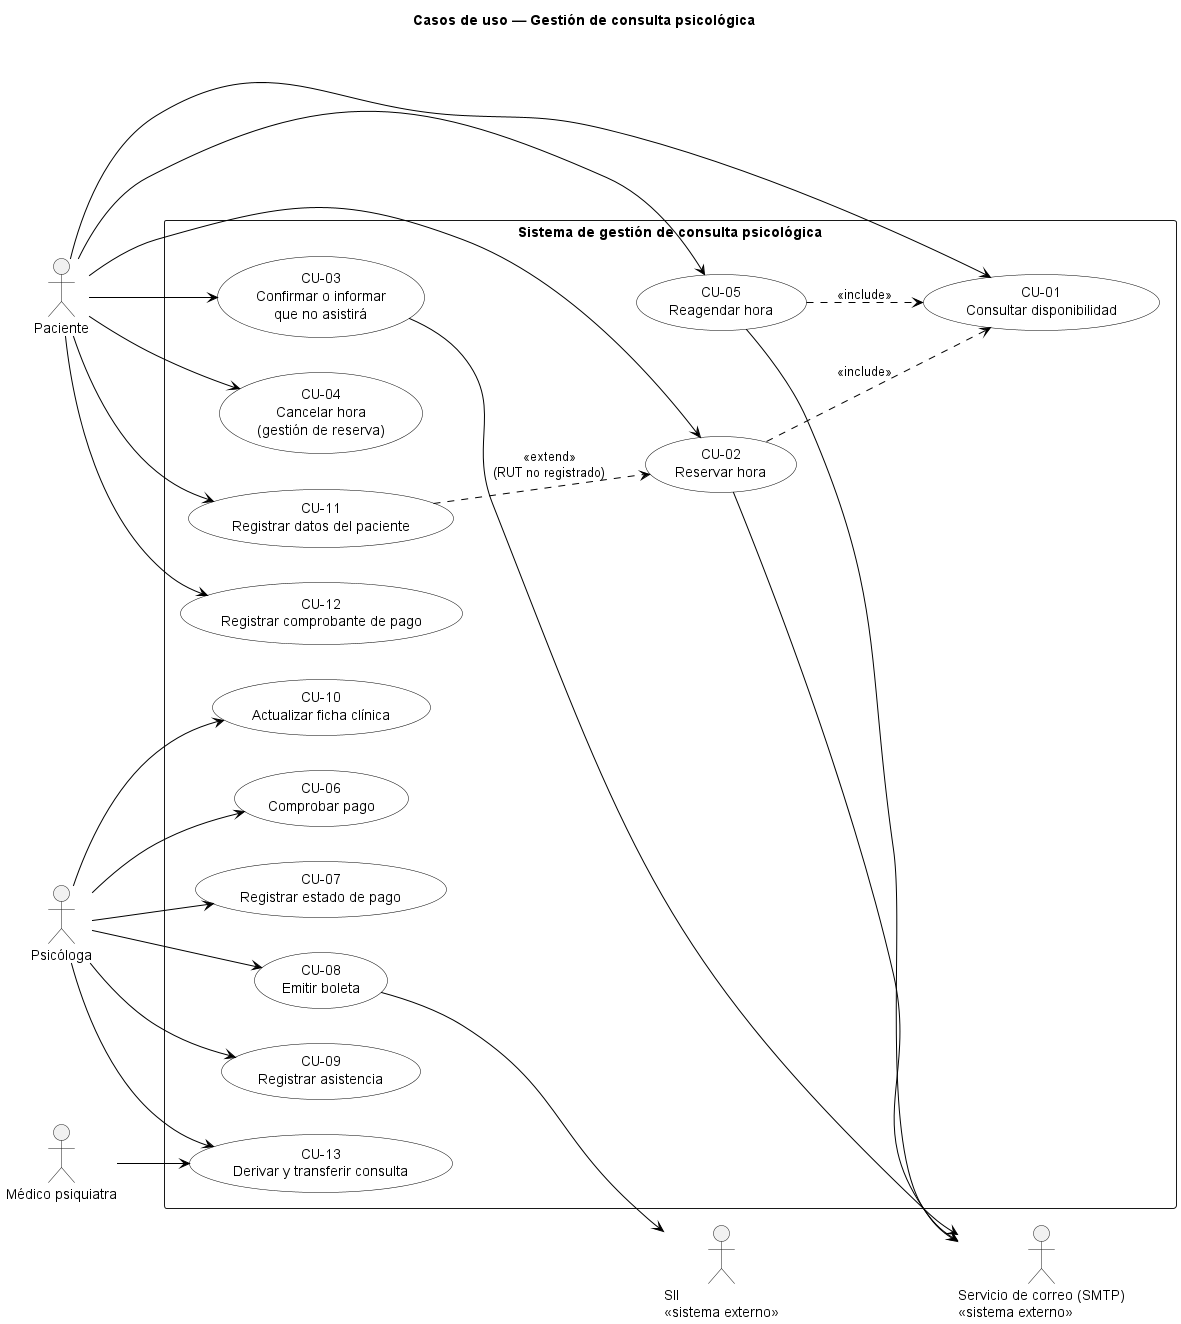

The diagram above was rendered by PlantUML. Its source (embedded in the PNG):
@startuml casos-de-uso
' Diagrama de casos de uso — UML 2.0
left to right direction
skinparam shadowing false
skinparam actorStyle stick
skinparam packageStyle rectangle
skinparam usecase {
  BackgroundColor White
  BorderColor Black
  ArrowColor Black
}

title Casos de uso — Gestión de consulta psicológica

actor "Paciente" as PAC
actor "Psicóloga" as PSI
actor "Médico psiquiatra" as MED
actor "Servicio de correo (SMTP)\n<<sistema externo>>" as MSJ
actor "SII\n<<sistema externo>>" as SII

rectangle "Sistema de gestión de consulta psicológica" {
  usecase "CU-01\nConsultar disponibilidad" as CU01
  usecase "CU-02\nReservar hora" as CU02
  usecase "CU-03\nConfirmar o informar\nque no asistirá" as CU03
  usecase "CU-04\nCancelar hora\n(gestión de reserva)" as CU04
  usecase "CU-05\nReagendar hora" as CU05
  usecase "CU-06\nComprobar pago" as CU06
  usecase "CU-07\nRegistrar estado de pago" as CU07
  usecase "CU-08\nEmitir boleta" as CU08
  usecase "CU-09\nRegistrar asistencia" as CU09
  usecase "CU-10\nActualizar ficha clínica" as CU10
  usecase "CU-11\nRegistrar datos del paciente" as CU11
  usecase "CU-12\nRegistrar comprobante de pago" as CU12
  usecase "CU-13\nDerivar y transferir consulta" as CU13
}

PAC --> CU01
PAC --> CU02
PAC --> CU03
PAC --> CU04
PAC --> CU05
PAC --> CU11
PAC --> CU12

PSI --> CU06
PSI --> CU07
PSI --> CU08
PSI --> CU09
PSI --> CU10
PSI --> CU13
MED --> CU13

CU02 ..> CU01 : <<include>>
CU05 ..> CU01 : <<include>>
CU11 ..> CU02 : <<extend>>\n(RUT no registrado)
' CU-03 cubre ambas respuestas; CU-04 es cancelación independiente desde la gestión de la reserva.

CU02 --> MSJ
CU03 --> MSJ
CU05 --> MSJ
CU08 --> SII
@enduml